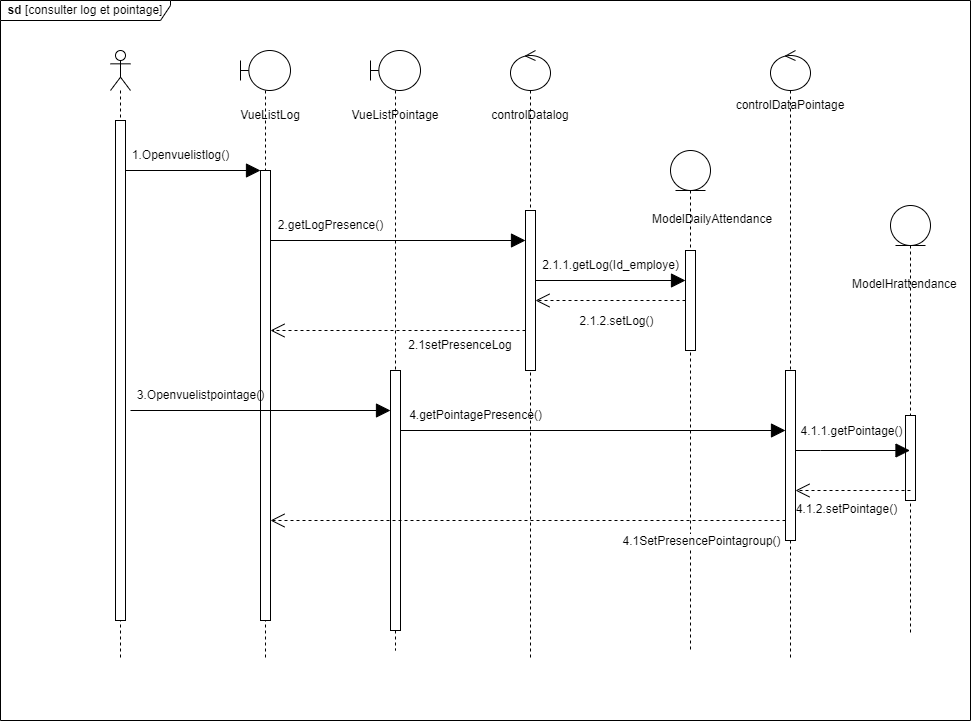

The diagram above was exported from draw.io. Its source (the exported page's mxGraphModel, read from the mxfile embedded in the PNG):
<mxGraphModel dx="2261" dy="733" grid="1" gridSize="10" guides="1" tooltips="1" connect="1" arrows="1" fold="1" page="1" pageScale="1" pageWidth="827" pageHeight="1169" math="0" shadow="0">
  <root>
    <mxCell id="0" />
    <mxCell id="1" parent="0" />
    <mxCell id="A5RBOforYYM7HajB-Tma-3" value="" style="shape=umlLifeline;perimeter=lifelinePerimeter;whiteSpace=wrap;html=1;container=1;dropTarget=0;collapsible=0;recursiveResize=0;outlineConnect=0;portConstraint=eastwest;newEdgeStyle={&quot;edgeStyle&quot;:&quot;elbowEdgeStyle&quot;,&quot;elbow&quot;:&quot;vertical&quot;,&quot;curved&quot;:0,&quot;rounded&quot;:0};participant=umlBoundary;size=40;" parent="1" vertex="1">
      <mxGeometry x="170" y="80" width="50" height="610" as="geometry" />
    </mxCell>
    <mxCell id="A5RBOforYYM7HajB-Tma-11" value="" style="html=1;points=[];perimeter=orthogonalPerimeter;outlineConnect=0;targetShapes=umlLifeline;portConstraint=eastwest;newEdgeStyle={&quot;edgeStyle&quot;:&quot;elbowEdgeStyle&quot;,&quot;elbow&quot;:&quot;vertical&quot;,&quot;curved&quot;:0,&quot;rounded&quot;:0};" parent="A5RBOforYYM7HajB-Tma-3" vertex="1">
      <mxGeometry x="20" y="120" width="10" height="450" as="geometry" />
    </mxCell>
    <mxCell id="A5RBOforYYM7HajB-Tma-5" value="" style="shape=umlLifeline;perimeter=lifelinePerimeter;whiteSpace=wrap;html=1;container=1;dropTarget=0;collapsible=0;recursiveResize=0;outlineConnect=0;portConstraint=eastwest;newEdgeStyle={&quot;edgeStyle&quot;:&quot;elbowEdgeStyle&quot;,&quot;elbow&quot;:&quot;vertical&quot;,&quot;curved&quot;:0,&quot;rounded&quot;:0};participant=umlEntity;" parent="1" vertex="1">
      <mxGeometry x="600" y="180" width="40" height="500" as="geometry" />
    </mxCell>
    <mxCell id="A5RBOforYYM7HajB-Tma-7" value="" style="shape=umlLifeline;perimeter=lifelinePerimeter;whiteSpace=wrap;html=1;container=1;dropTarget=0;collapsible=0;recursiveResize=0;outlineConnect=0;portConstraint=eastwest;newEdgeStyle={&quot;edgeStyle&quot;:&quot;elbowEdgeStyle&quot;,&quot;elbow&quot;:&quot;vertical&quot;,&quot;curved&quot;:0,&quot;rounded&quot;:0};participant=umlActor;" parent="1" vertex="1">
      <mxGeometry x="40" y="80" width="20" height="610" as="geometry" />
    </mxCell>
    <mxCell id="A5RBOforYYM7HajB-Tma-10" value="" style="html=1;points=[];perimeter=orthogonalPerimeter;outlineConnect=0;targetShapes=umlLifeline;portConstraint=eastwest;newEdgeStyle={&quot;edgeStyle&quot;:&quot;elbowEdgeStyle&quot;,&quot;elbow&quot;:&quot;vertical&quot;,&quot;curved&quot;:0,&quot;rounded&quot;:0};" parent="A5RBOforYYM7HajB-Tma-7" vertex="1">
      <mxGeometry x="5" y="70" width="10" height="500" as="geometry" />
    </mxCell>
    <mxCell id="A5RBOforYYM7HajB-Tma-8" value="" style="shape=umlLifeline;perimeter=lifelinePerimeter;whiteSpace=wrap;html=1;container=1;dropTarget=0;collapsible=0;recursiveResize=0;outlineConnect=0;portConstraint=eastwest;newEdgeStyle={&quot;edgeStyle&quot;:&quot;elbowEdgeStyle&quot;,&quot;elbow&quot;:&quot;vertical&quot;,&quot;curved&quot;:0,&quot;rounded&quot;:0};participant=umlControl;" parent="1" vertex="1">
      <mxGeometry x="440" y="80" width="40" height="610" as="geometry" />
    </mxCell>
    <mxCell id="A5RBOforYYM7HajB-Tma-9" value="" style="shape=umlLifeline;perimeter=lifelinePerimeter;whiteSpace=wrap;html=1;container=1;dropTarget=0;collapsible=0;recursiveResize=0;outlineConnect=0;portConstraint=eastwest;newEdgeStyle={&quot;edgeStyle&quot;:&quot;elbowEdgeStyle&quot;,&quot;elbow&quot;:&quot;vertical&quot;,&quot;curved&quot;:0,&quot;rounded&quot;:0};participant=umlControl;" parent="1" vertex="1">
      <mxGeometry x="700" y="80" width="40" height="610" as="geometry" />
    </mxCell>
    <mxCell id="A5RBOforYYM7HajB-Tma-15" value="" style="endArrow=block;endFill=1;endSize=12;html=1;rounded=0;" parent="1" edge="1" source="A5RBOforYYM7HajB-Tma-10">
      <mxGeometry width="160" relative="1" as="geometry">
        <mxPoint x="60" y="200" as="sourcePoint" />
        <mxPoint x="190" y="200" as="targetPoint" />
      </mxGeometry>
    </mxCell>
    <mxCell id="A5RBOforYYM7HajB-Tma-19" value="&lt;b&gt;sd&lt;/b&gt; [consulter log et pointage]" style="shape=umlFrame;whiteSpace=wrap;html=1;pointerEvents=0;width=170;height=20;fillColor=#ffffff;" parent="1" vertex="1">
      <mxGeometry x="-70" y="30" width="970" height="720" as="geometry" />
    </mxCell>
    <mxCell id="A5RBOforYYM7HajB-Tma-21" value="VueListLog" style="text;html=1;strokeColor=none;fillColor=none;align=center;verticalAlign=middle;whiteSpace=wrap;rounded=0;" parent="1" vertex="1">
      <mxGeometry x="170" y="130" width="60" height="30" as="geometry" />
    </mxCell>
    <mxCell id="A5RBOforYYM7HajB-Tma-22" value="" style="shape=umlLifeline;perimeter=lifelinePerimeter;whiteSpace=wrap;html=1;container=1;dropTarget=0;collapsible=0;recursiveResize=0;outlineConnect=0;portConstraint=eastwest;newEdgeStyle={&quot;edgeStyle&quot;:&quot;elbowEdgeStyle&quot;,&quot;elbow&quot;:&quot;vertical&quot;,&quot;curved&quot;:0,&quot;rounded&quot;:0};participant=umlBoundary;size=40;" parent="1" vertex="1">
      <mxGeometry x="300" y="80" width="50" height="600" as="geometry" />
    </mxCell>
    <mxCell id="A5RBOforYYM7HajB-Tma-23" value="" style="html=1;points=[];perimeter=orthogonalPerimeter;outlineConnect=0;targetShapes=umlLifeline;portConstraint=eastwest;newEdgeStyle={&quot;edgeStyle&quot;:&quot;elbowEdgeStyle&quot;,&quot;elbow&quot;:&quot;vertical&quot;,&quot;curved&quot;:0,&quot;rounded&quot;:0};" parent="A5RBOforYYM7HajB-Tma-22" vertex="1">
      <mxGeometry x="20" y="320" width="10" height="260" as="geometry" />
    </mxCell>
    <mxCell id="A5RBOforYYM7HajB-Tma-24" value="VueListPointage" style="text;html=1;strokeColor=none;fillColor=none;align=center;verticalAlign=middle;whiteSpace=wrap;rounded=0;" parent="1" vertex="1">
      <mxGeometry x="295" y="130" width="60" height="30" as="geometry" />
    </mxCell>
    <mxCell id="vnDBbqfmwdleq23sgLSE-2" value="controlDatalog" style="text;html=1;strokeColor=none;fillColor=none;align=center;verticalAlign=middle;whiteSpace=wrap;rounded=0;" vertex="1" parent="1">
      <mxGeometry x="430" y="130" width="60" height="30" as="geometry" />
    </mxCell>
    <mxCell id="vnDBbqfmwdleq23sgLSE-3" value="" style="html=1;points=[];perimeter=orthogonalPerimeter;outlineConnect=0;targetShapes=umlLifeline;portConstraint=eastwest;newEdgeStyle={&quot;edgeStyle&quot;:&quot;elbowEdgeStyle&quot;,&quot;elbow&quot;:&quot;vertical&quot;,&quot;curved&quot;:0,&quot;rounded&quot;:0};" vertex="1" parent="1">
      <mxGeometry x="455" y="240" width="10" height="160" as="geometry" />
    </mxCell>
    <mxCell id="vnDBbqfmwdleq23sgLSE-4" value="controlDataPointage" style="text;html=1;strokeColor=none;fillColor=none;align=center;verticalAlign=middle;whiteSpace=wrap;rounded=0;" vertex="1" parent="1">
      <mxGeometry x="690" y="120" width="60" height="30" as="geometry" />
    </mxCell>
    <mxCell id="vnDBbqfmwdleq23sgLSE-5" value="" style="endArrow=block;endFill=1;endSize=12;html=1;rounded=0;" edge="1" parent="1" target="vnDBbqfmwdleq23sgLSE-3">
      <mxGeometry width="160" relative="1" as="geometry">
        <mxPoint x="200" y="270" as="sourcePoint" />
        <mxPoint x="335" y="270" as="targetPoint" />
      </mxGeometry>
    </mxCell>
    <mxCell id="vnDBbqfmwdleq23sgLSE-6" value="2.getLogPresence()" style="text;html=1;align=center;verticalAlign=middle;resizable=0;points=[];autosize=1;strokeColor=none;fillColor=none;" vertex="1" parent="1">
      <mxGeometry x="195" y="240" width="130" height="30" as="geometry" />
    </mxCell>
    <mxCell id="vnDBbqfmwdleq23sgLSE-8" value="2.1.1.getLog(Id_employe)" style="text;html=1;align=center;verticalAlign=middle;resizable=0;points=[];autosize=1;strokeColor=none;fillColor=none;" vertex="1" parent="1">
      <mxGeometry x="460" y="280" width="160" height="30" as="geometry" />
    </mxCell>
    <mxCell id="vnDBbqfmwdleq23sgLSE-9" value="" style="endArrow=block;endFill=1;endSize=12;html=1;rounded=0;" edge="1" parent="1">
      <mxGeometry width="160" relative="1" as="geometry">
        <mxPoint x="465" y="310" as="sourcePoint" />
        <mxPoint x="615" y="310" as="targetPoint" />
      </mxGeometry>
    </mxCell>
    <mxCell id="vnDBbqfmwdleq23sgLSE-10" value="" style="html=1;points=[];perimeter=orthogonalPerimeter;outlineConnect=0;targetShapes=umlLifeline;portConstraint=eastwest;newEdgeStyle={&quot;edgeStyle&quot;:&quot;elbowEdgeStyle&quot;,&quot;elbow&quot;:&quot;vertical&quot;,&quot;curved&quot;:0,&quot;rounded&quot;:0};" vertex="1" parent="1">
      <mxGeometry x="615" y="280" width="10" height="100" as="geometry" />
    </mxCell>
    <mxCell id="vnDBbqfmwdleq23sgLSE-11" value="" style="endArrow=open;dashed=1;endFill=0;endSize=12;html=1;rounded=0;" edge="1" parent="1" source="vnDBbqfmwdleq23sgLSE-10" target="vnDBbqfmwdleq23sgLSE-3">
      <mxGeometry width="160" relative="1" as="geometry">
        <mxPoint x="120" y="440" as="sourcePoint" />
        <mxPoint x="280" y="440" as="targetPoint" />
      </mxGeometry>
    </mxCell>
    <mxCell id="vnDBbqfmwdleq23sgLSE-12" value="&lt;font style=&quot;font-size: 12px;&quot;&gt;2.1.2.setLog()&lt;/font&gt;" style="edgeLabel;html=1;align=center;verticalAlign=middle;resizable=0;points=[];" vertex="1" connectable="0" parent="vnDBbqfmwdleq23sgLSE-11">
      <mxGeometry x="0.04" y="5" relative="1" as="geometry">
        <mxPoint x="8" y="15" as="offset" />
      </mxGeometry>
    </mxCell>
    <mxCell id="vnDBbqfmwdleq23sgLSE-15" value="2.1setPresenceLog" style="text;html=1;strokeColor=none;fillColor=none;align=center;verticalAlign=middle;whiteSpace=wrap;rounded=0;" vertex="1" parent="1">
      <mxGeometry x="360" y="360" width="60" height="30" as="geometry" />
    </mxCell>
    <mxCell id="vnDBbqfmwdleq23sgLSE-17" value="&lt;div style=&quot;text-align: center;&quot;&gt;&lt;span style=&quot;background-color: initial;&quot;&gt;ModelDailyAttendance&lt;/span&gt;&lt;/div&gt;" style="text;whiteSpace=wrap;html=1;" vertex="1" parent="1">
      <mxGeometry x="580" y="235" width="100" height="25" as="geometry" />
    </mxCell>
    <mxCell id="vnDBbqfmwdleq23sgLSE-19" value="3.Openvuelistpointage()" style="text;html=1;align=center;verticalAlign=middle;resizable=0;points=[];autosize=1;strokeColor=none;fillColor=none;" vertex="1" parent="1">
      <mxGeometry x="55" y="410" width="150" height="30" as="geometry" />
    </mxCell>
    <mxCell id="vnDBbqfmwdleq23sgLSE-21" value="" style="html=1;points=[];perimeter=orthogonalPerimeter;outlineConnect=0;targetShapes=umlLifeline;portConstraint=eastwest;newEdgeStyle={&quot;edgeStyle&quot;:&quot;elbowEdgeStyle&quot;,&quot;elbow&quot;:&quot;vertical&quot;,&quot;curved&quot;:0,&quot;rounded&quot;:0};" vertex="1" parent="1">
      <mxGeometry x="715" y="400" width="10" height="170" as="geometry" />
    </mxCell>
    <mxCell id="vnDBbqfmwdleq23sgLSE-23" value="4.getPointagePresence()" style="text;html=1;align=center;verticalAlign=middle;resizable=0;points=[];autosize=1;strokeColor=none;fillColor=none;" vertex="1" parent="1">
      <mxGeometry x="325" y="430" width="160" height="30" as="geometry" />
    </mxCell>
    <mxCell id="vnDBbqfmwdleq23sgLSE-24" value="" style="endArrow=block;endFill=1;endSize=12;html=1;rounded=0;" edge="1" parent="1" target="A5RBOforYYM7HajB-Tma-23">
      <mxGeometry width="160" relative="1" as="geometry">
        <mxPoint x="60" y="440" as="sourcePoint" />
        <mxPoint x="305" y="440" as="targetPoint" />
      </mxGeometry>
    </mxCell>
    <mxCell id="vnDBbqfmwdleq23sgLSE-25" value="1.Openvuelistlog()" style="text;html=1;align=center;verticalAlign=middle;resizable=0;points=[];autosize=1;strokeColor=none;fillColor=none;" vertex="1" parent="1">
      <mxGeometry x="50" y="170" width="120" height="30" as="geometry" />
    </mxCell>
    <mxCell id="vnDBbqfmwdleq23sgLSE-26" value="" style="shape=umlLifeline;perimeter=lifelinePerimeter;whiteSpace=wrap;html=1;container=1;dropTarget=0;collapsible=0;recursiveResize=0;outlineConnect=0;portConstraint=eastwest;newEdgeStyle={&quot;edgeStyle&quot;:&quot;elbowEdgeStyle&quot;,&quot;elbow&quot;:&quot;vertical&quot;,&quot;curved&quot;:0,&quot;rounded&quot;:0};participant=umlEntity;" vertex="1" parent="1">
      <mxGeometry x="820" y="235" width="40" height="430" as="geometry" />
    </mxCell>
    <mxCell id="vnDBbqfmwdleq23sgLSE-30" value="" style="html=1;points=[];perimeter=orthogonalPerimeter;outlineConnect=0;targetShapes=umlLifeline;portConstraint=eastwest;newEdgeStyle={&quot;edgeStyle&quot;:&quot;elbowEdgeStyle&quot;,&quot;elbow&quot;:&quot;vertical&quot;,&quot;curved&quot;:0,&quot;rounded&quot;:0};" vertex="1" parent="vnDBbqfmwdleq23sgLSE-26">
      <mxGeometry x="15" y="210" width="10" height="85" as="geometry" />
    </mxCell>
    <mxCell id="vnDBbqfmwdleq23sgLSE-27" value="&lt;div style=&quot;text-align: center;&quot;&gt;&lt;span style=&quot;background-color: initial;&quot;&gt;ModelHrattendance&lt;/span&gt;&lt;/div&gt;" style="text;whiteSpace=wrap;html=1;" vertex="1" parent="1">
      <mxGeometry x="780" y="300" width="100" height="25" as="geometry" />
    </mxCell>
    <mxCell id="vnDBbqfmwdleq23sgLSE-28" value="" style="endArrow=block;endFill=1;endSize=12;html=1;rounded=0;" edge="1" parent="1" target="vnDBbqfmwdleq23sgLSE-21">
      <mxGeometry width="160" relative="1" as="geometry">
        <mxPoint x="330" y="460" as="sourcePoint" />
        <mxPoint x="590" y="460" as="targetPoint" />
      </mxGeometry>
    </mxCell>
    <mxCell id="vnDBbqfmwdleq23sgLSE-29" value="" style="endArrow=block;endFill=1;endSize=12;html=1;rounded=0;" edge="1" parent="1" source="vnDBbqfmwdleq23sgLSE-21" target="vnDBbqfmwdleq23sgLSE-26">
      <mxGeometry width="160" relative="1" as="geometry">
        <mxPoint x="730" y="470" as="sourcePoint" />
        <mxPoint x="830" y="480" as="targetPoint" />
        <Array as="points">
          <mxPoint x="750" y="480" />
        </Array>
      </mxGeometry>
    </mxCell>
    <mxCell id="vnDBbqfmwdleq23sgLSE-31" value="" style="endArrow=open;dashed=1;endFill=0;endSize=12;html=1;rounded=0;" edge="1" parent="1" target="vnDBbqfmwdleq23sgLSE-21">
      <mxGeometry width="160" relative="1" as="geometry">
        <mxPoint x="840" y="520" as="sourcePoint" />
        <mxPoint x="690" y="520" as="targetPoint" />
      </mxGeometry>
    </mxCell>
    <mxCell id="vnDBbqfmwdleq23sgLSE-32" value="&lt;font style=&quot;font-size: 12px;&quot;&gt;4.1.1.getPointage()&lt;/font&gt;" style="edgeLabel;html=1;align=center;verticalAlign=middle;resizable=0;points=[];" vertex="1" connectable="0" parent="vnDBbqfmwdleq23sgLSE-31">
      <mxGeometry x="0.04" y="5" relative="1" as="geometry">
        <mxPoint y="-65" as="offset" />
      </mxGeometry>
    </mxCell>
    <mxCell id="vnDBbqfmwdleq23sgLSE-33" value="&lt;font style=&quot;font-size: 12px;&quot;&gt;4.1.2.setPointage()&lt;/font&gt;" style="edgeLabel;html=1;align=center;verticalAlign=middle;resizable=0;points=[];" vertex="1" connectable="0" parent="1">
      <mxGeometry x="780" y="540" as="geometry">
        <mxPoint x="-5" y="-2" as="offset" />
      </mxGeometry>
    </mxCell>
    <mxCell id="vnDBbqfmwdleq23sgLSE-36" value="" style="endArrow=open;dashed=1;endFill=0;endSize=12;html=1;rounded=0;" edge="1" parent="1" target="A5RBOforYYM7HajB-Tma-11">
      <mxGeometry width="160" relative="1" as="geometry">
        <mxPoint x="455" y="360" as="sourcePoint" />
        <mxPoint x="305" y="360" as="targetPoint" />
      </mxGeometry>
    </mxCell>
    <mxCell id="vnDBbqfmwdleq23sgLSE-38" value="" style="endArrow=open;dashed=1;endFill=0;endSize=12;html=1;rounded=0;" edge="1" parent="1" target="A5RBOforYYM7HajB-Tma-11">
      <mxGeometry width="160" relative="1" as="geometry">
        <mxPoint x="715" y="550" as="sourcePoint" />
        <mxPoint x="565" y="550" as="targetPoint" />
      </mxGeometry>
    </mxCell>
    <mxCell id="vnDBbqfmwdleq23sgLSE-39" value="&lt;font style=&quot;font-size: 12px;&quot;&gt;4.1SetPresencePointagroup()&lt;/font&gt;" style="edgeLabel;html=1;align=center;verticalAlign=middle;resizable=0;points=[];" vertex="1" connectable="0" parent="vnDBbqfmwdleq23sgLSE-38">
      <mxGeometry x="0.04" y="5" relative="1" as="geometry">
        <mxPoint x="183" y="15" as="offset" />
      </mxGeometry>
    </mxCell>
  </root>
</mxGraphModel>